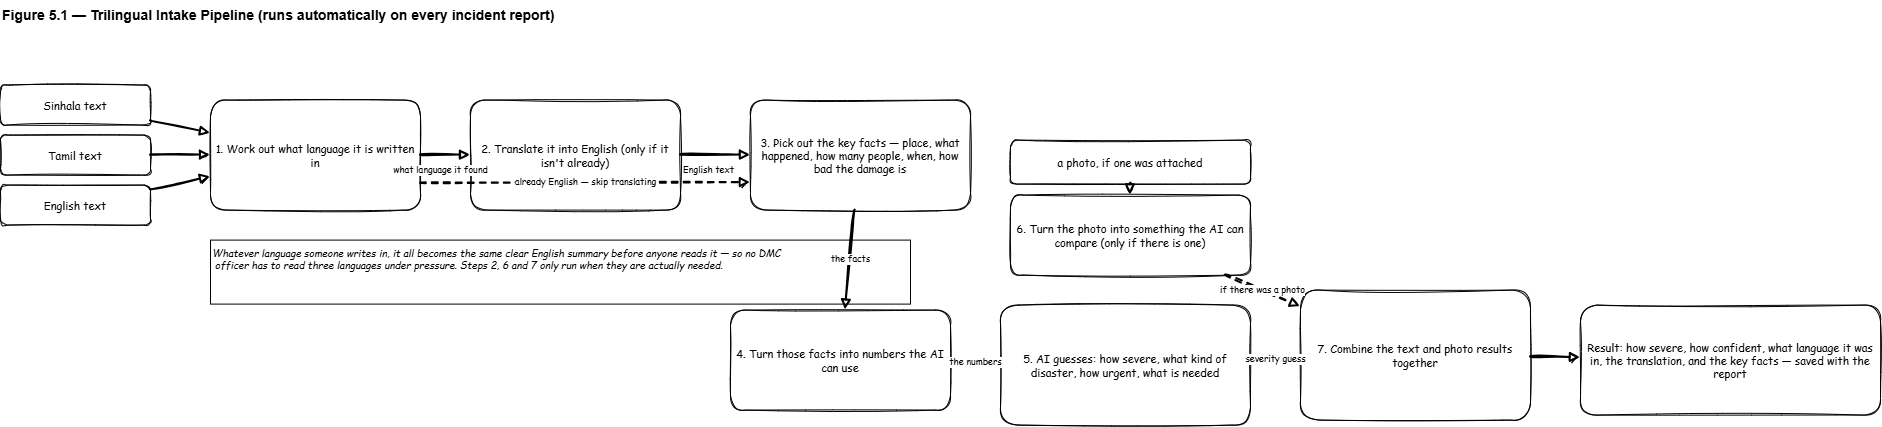

The diagram above was exported from draw.io. Its source (the exported page's mxGraphModel, read from the mxfile embedded in the PNG):
<mxGraphModel dx="1433" dy="895" grid="1" gridSize="10" guides="1" tooltips="1" connect="1" arrows="1" fold="1" page="1" pageScale="1" pageWidth="1960" pageHeight="520" math="0" shadow="0">
  <root>
    <mxCell id="0" />
    <mxCell id="1" parent="0" />
    <mxCell id="t" parent="1" style="text;html=1;fontStyle=1;fontSize=14;align=left;" value="Figure 5.1 — Trilingual Intake Pipeline (runs automatically on every incident report)" vertex="1">
      <mxGeometry height="24" width="1880" x="40" y="10" as="geometry" />
    </mxCell>
    <mxCell id="si" parent="1" style="sketch=1;fontFamily=Comic Sans MS;strokeColor=#000000;fontColor=#000000;rounded=1;whiteSpace=wrap;html=1;fillColor=none;fontSize=11;" value="Sinhala text" vertex="1">
      <mxGeometry height="40" width="150" x="40" y="95" as="geometry" />
    </mxCell>
    <mxCell id="ta" parent="1" style="sketch=1;fontFamily=Comic Sans MS;strokeColor=#000000;fontColor=#000000;rounded=1;whiteSpace=wrap;html=1;fillColor=none;fontSize=11;" value="Tamil text" vertex="1">
      <mxGeometry height="40" width="150" x="40" y="145" as="geometry" />
    </mxCell>
    <mxCell id="en" parent="1" style="sketch=1;fontFamily=Comic Sans MS;strokeColor=#000000;fontColor=#000000;rounded=1;whiteSpace=wrap;html=1;fillColor=none;fontSize=11;" value="English text" vertex="1">
      <mxGeometry height="40" width="150" x="40" y="195" as="geometry" />
    </mxCell>
    <mxCell id="d1" parent="1" style="sketch=1;fontFamily=Comic Sans MS;strokeColor=#000000;fontColor=#000000;rounded=1;whiteSpace=wrap;html=1;fillColor=none;fontSize=11;" value="1. Work out what language it is written in" vertex="1">
      <mxGeometry height="110" width="210" x="250" y="110" as="geometry" />
    </mxCell>
    <mxCell id="d2" parent="1" style="sketch=1;fontFamily=Comic Sans MS;strokeColor=#000000;fontColor=#000000;rounded=1;whiteSpace=wrap;html=1;fillColor=none;fontSize=11;" value="2. Translate it into English (only if it isn't already)" vertex="1">
      <mxGeometry height="110" width="210" x="510" y="110" as="geometry" />
    </mxCell>
    <mxCell id="d3" parent="1" style="sketch=1;fontFamily=Comic Sans MS;strokeColor=#000000;fontColor=#000000;rounded=1;whiteSpace=wrap;html=1;fillColor=none;fontSize=11;" value="3. Pick out the key facts — place, what happened, how many people, when, how bad the damage is" vertex="1">
      <mxGeometry height="110" width="220" x="790" y="110" as="geometry" />
    </mxCell>
    <mxCell id="d4" parent="1" style="sketch=1;fontFamily=Comic Sans MS;strokeColor=#000000;fontColor=#000000;rounded=1;whiteSpace=wrap;html=1;fillColor=none;fontSize=11;" value="4. Turn those facts into numbers the AI can use" vertex="1">
      <mxGeometry height="100" width="220" x="770" y="320" as="geometry" />
    </mxCell>
    <mxCell id="d5" parent="1" style="sketch=1;fontFamily=Comic Sans MS;strokeColor=#000000;fontColor=#000000;rounded=1;whiteSpace=wrap;html=1;fillColor=none;fontSize=11;" value="5. AI guesses: how severe, what kind of disaster, how urgent, what is needed" vertex="1">
      <mxGeometry height="120" width="250" x="1040" y="315" as="geometry" />
    </mxCell>
    <mxCell id="ph" parent="1" style="sketch=1;fontFamily=Comic Sans MS;strokeColor=#000000;fontColor=#000000;rounded=1;whiteSpace=wrap;html=1;fillColor=none;fontSize=11;" value="a photo, if one was attached" vertex="1">
      <mxGeometry height="44" width="240" x="1050" y="150" as="geometry" />
    </mxCell>
    <mxCell id="d6" parent="1" style="sketch=1;fontFamily=Comic Sans MS;strokeColor=#000000;fontColor=#000000;rounded=1;whiteSpace=wrap;html=1;fillColor=none;fontSize=11;" value="6. Turn the photo into something the AI can compare (only if there is one)" vertex="1">
      <mxGeometry height="80" width="240" x="1050" y="205" as="geometry" />
    </mxCell>
    <mxCell id="d7" parent="1" style="sketch=1;fontFamily=Comic Sans MS;strokeColor=#000000;fontColor=#000000;rounded=1;whiteSpace=wrap;html=1;fillColor=none;fontSize=11;" value="7. Combine the text and photo results together" vertex="1">
      <mxGeometry height="130" width="230" x="1340" y="300" as="geometry" />
    </mxCell>
    <mxCell id="out" parent="1" style="sketch=1;fontFamily=Comic Sans MS;strokeColor=#000000;fontColor=#000000;rounded=1;whiteSpace=wrap;html=1;fillColor=none;fontSize=11;" value="Result: how severe, how confident, what language it was in, the translation, and the key facts — saved with the report" vertex="1">
      <mxGeometry height="110" width="300" x="1620" y="315" as="geometry" />
    </mxCell>
    <mxCell id="tp1" edge="1" parent="1" source="si" style="sketch=1;fontFamily=Comic Sans MS;strokeColor=#000000;fontColor=#000000;html=1;endArrow=block;endFill=1;rounded=0;curved=1;strokeWidth=2;fontSize=9;" target="d1" value="">
      <mxGeometry relative="1" as="geometry" />
    </mxCell>
    <mxCell id="tp2" edge="1" parent="1" source="ta" style="sketch=1;fontFamily=Comic Sans MS;strokeColor=#000000;fontColor=#000000;html=1;endArrow=block;endFill=1;rounded=0;curved=1;strokeWidth=2;fontSize=9;" target="d1" value="">
      <mxGeometry relative="1" as="geometry" />
    </mxCell>
    <mxCell id="tp3" edge="1" parent="1" source="en" style="sketch=1;fontFamily=Comic Sans MS;strokeColor=#000000;fontColor=#000000;html=1;endArrow=block;endFill=1;rounded=0;curved=1;strokeWidth=2;fontSize=9;" target="d1" value="">
      <mxGeometry relative="1" as="geometry" />
    </mxCell>
    <mxCell id="tp4" edge="1" parent="1" source="d1" style="sketch=1;fontFamily=Comic Sans MS;strokeColor=#000000;fontColor=#000000;html=1;endArrow=block;endFill=1;rounded=0;curved=1;strokeWidth=2;fontSize=9;" target="d2" value="what language it found">
      <mxGeometry relative="1" x="-0.2" y="-15" as="geometry">
        <mxPoint as="offset" />
      </mxGeometry>
    </mxCell>
    <mxCell id="tp5" edge="1" parent="1" source="d2" style="sketch=1;fontFamily=Comic Sans MS;strokeColor=#000000;fontColor=#000000;html=1;endArrow=block;endFill=1;rounded=0;curved=1;strokeWidth=2;fontSize=9;" target="d3" value="English text">
      <mxGeometry relative="1" x="-0.2" y="-15" as="geometry">
        <mxPoint as="offset" />
      </mxGeometry>
    </mxCell>
    <mxCell id="tp6" edge="1" parent="1" style="sketch=1;fontFamily=Comic Sans MS;strokeColor=#000000;fontColor=#000000;html=1;endArrow=block;endFill=1;rounded=0;curved=1;strokeWidth=2;fontSize=9;dashed=1;entryX=0;entryY=0.75;entryDx=0;entryDy=0;" target="d3" value="already English — skip translating">
      <mxGeometry relative="1" as="geometry">
        <mxPoint x="460" y="193.17000000000002" as="sourcePoint" />
        <mxPoint x="770" y="193.17000000000002" as="targetPoint" />
      </mxGeometry>
    </mxCell>
    <mxCell id="tp7" edge="1" parent="1" source="d3" style="sketch=1;fontFamily=Comic Sans MS;strokeColor=#000000;fontColor=#000000;html=1;endArrow=block;endFill=1;rounded=0;curved=1;strokeWidth=2;fontSize=9;" target="d4" value="the facts">
      <mxGeometry relative="1" as="geometry" />
    </mxCell>
    <mxCell id="tp8" edge="1" parent="1" source="d4" style="sketch=1;fontFamily=Comic Sans MS;strokeColor=#000000;fontColor=#000000;html=1;endArrow=block;endFill=1;rounded=0;curved=1;strokeWidth=2;fontSize=9;" target="d5" value="the numbers">
      <mxGeometry relative="1" as="geometry" />
    </mxCell>
    <mxCell id="tp9" edge="1" parent="1" source="ph" style="sketch=1;fontFamily=Comic Sans MS;strokeColor=#000000;fontColor=#000000;html=1;endArrow=block;endFill=1;rounded=0;curved=1;strokeWidth=2;fontSize=9;" target="d6" value="">
      <mxGeometry relative="1" as="geometry" />
    </mxCell>
    <mxCell id="tp10" edge="1" parent="1" source="d5" style="sketch=1;fontFamily=Comic Sans MS;strokeColor=#000000;fontColor=#000000;html=1;endArrow=block;endFill=1;rounded=0;curved=1;strokeWidth=2;fontSize=9;" target="d7" value="severity guess">
      <mxGeometry relative="1" as="geometry" />
    </mxCell>
    <mxCell id="tp11" edge="1" parent="1" source="d6" style="sketch=1;fontFamily=Comic Sans MS;strokeColor=#000000;fontColor=#000000;html=1;endArrow=block;endFill=1;rounded=0;curved=1;strokeWidth=2;fontSize=9;dashed=1;" target="d7" value="if there was a photo">
      <mxGeometry relative="1" as="geometry" />
    </mxCell>
    <mxCell id="tp12" edge="1" parent="1" source="d7" style="sketch=1;fontFamily=Comic Sans MS;strokeColor=#000000;fontColor=#000000;html=1;endArrow=block;endFill=1;rounded=0;curved=1;strokeWidth=2;fontSize=9;" target="out" value="">
      <mxGeometry relative="1" as="geometry" />
    </mxCell>
    <mxCell id="n1" parent="1" style="text;html=1;fontFamily=Comic Sans MS;fontStyle=2;fontSize=10;align=left;strokeColor=#000000;fontColor=#000000;" value="Whatever language someone writes in, it all becomes the same clear English summary before anyone reads it — so no DMC&lt;div&gt;&amp;nbsp;officer has to read three languages under pressure. Steps 2, 6 and 7 only run when they are actually needed.&lt;/div&gt;" vertex="1">
      <mxGeometry height="64" width="700" x="250" y="250" as="geometry" />
    </mxCell>
  </root>
</mxGraphModel>